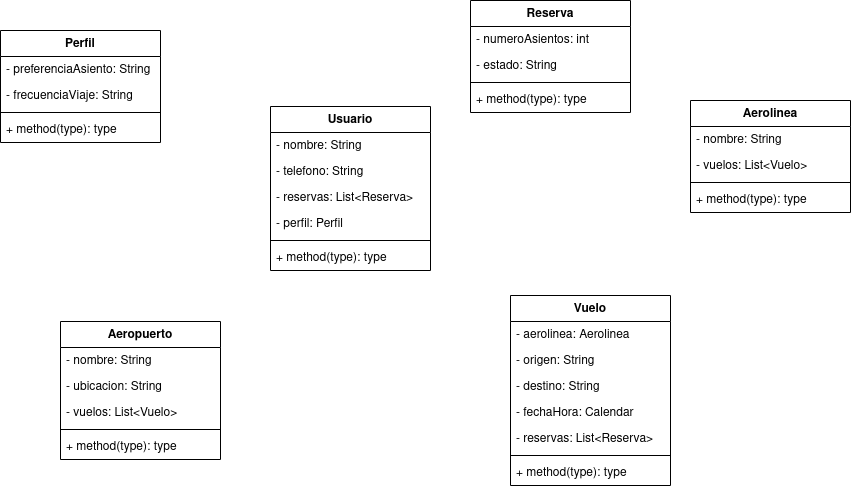

The diagram above was exported from draw.io. Its source (the exported page's mxGraphModel, read from the mxfile embedded in the PNG):
<mxGraphModel dx="1434" dy="795" grid="1" gridSize="10" guides="1" tooltips="1" connect="1" arrows="1" fold="1" page="1" pageScale="1" pageWidth="827" pageHeight="1169" math="0" shadow="0">
  <root>
    <mxCell id="0" />
    <mxCell id="1" parent="0" />
    <mxCell id="JgH81l5lVDsVmCu-ICZe-13" value="Usuario" style="swimlane;fontStyle=1;align=center;verticalAlign=top;childLayout=stackLayout;horizontal=1;startSize=26;horizontalStack=0;resizeParent=1;resizeParentMax=0;resizeLast=0;collapsible=1;marginBottom=0;whiteSpace=wrap;html=1;" vertex="1" parent="1">
      <mxGeometry x="290" y="396" width="160" height="164" as="geometry" />
    </mxCell>
    <mxCell id="JgH81l5lVDsVmCu-ICZe-14" value="- nombre: String" style="text;strokeColor=none;fillColor=none;align=left;verticalAlign=top;spacingLeft=4;spacingRight=4;overflow=hidden;rotatable=0;points=[[0,0.5],[1,0.5]];portConstraint=eastwest;whiteSpace=wrap;html=1;" vertex="1" parent="JgH81l5lVDsVmCu-ICZe-13">
      <mxGeometry y="26" width="160" height="26" as="geometry" />
    </mxCell>
    <mxCell id="JgH81l5lVDsVmCu-ICZe-46" value="- telefono: String" style="text;strokeColor=none;fillColor=none;align=left;verticalAlign=top;spacingLeft=4;spacingRight=4;overflow=hidden;rotatable=0;points=[[0,0.5],[1,0.5]];portConstraint=eastwest;whiteSpace=wrap;html=1;" vertex="1" parent="JgH81l5lVDsVmCu-ICZe-13">
      <mxGeometry y="52" width="160" height="26" as="geometry" />
    </mxCell>
    <mxCell id="JgH81l5lVDsVmCu-ICZe-47" value="- reservas: List&amp;lt;Reserva&amp;gt;" style="text;strokeColor=none;fillColor=none;align=left;verticalAlign=top;spacingLeft=4;spacingRight=4;overflow=hidden;rotatable=0;points=[[0,0.5],[1,0.5]];portConstraint=eastwest;whiteSpace=wrap;html=1;" vertex="1" parent="JgH81l5lVDsVmCu-ICZe-13">
      <mxGeometry y="78" width="160" height="26" as="geometry" />
    </mxCell>
    <mxCell id="JgH81l5lVDsVmCu-ICZe-76" value="- perfil: Perfil" style="text;strokeColor=none;fillColor=none;align=left;verticalAlign=top;spacingLeft=4;spacingRight=4;overflow=hidden;rotatable=0;points=[[0,0.5],[1,0.5]];portConstraint=eastwest;whiteSpace=wrap;html=1;" vertex="1" parent="JgH81l5lVDsVmCu-ICZe-13">
      <mxGeometry y="104" width="160" height="26" as="geometry" />
    </mxCell>
    <mxCell id="JgH81l5lVDsVmCu-ICZe-15" value="" style="line;strokeWidth=1;fillColor=none;align=left;verticalAlign=middle;spacingTop=-1;spacingLeft=3;spacingRight=3;rotatable=0;labelPosition=right;points=[];portConstraint=eastwest;strokeColor=inherit;" vertex="1" parent="JgH81l5lVDsVmCu-ICZe-13">
      <mxGeometry y="130" width="160" height="8" as="geometry" />
    </mxCell>
    <mxCell id="JgH81l5lVDsVmCu-ICZe-16" value="+ method(type): type" style="text;strokeColor=none;fillColor=none;align=left;verticalAlign=top;spacingLeft=4;spacingRight=4;overflow=hidden;rotatable=0;points=[[0,0.5],[1,0.5]];portConstraint=eastwest;whiteSpace=wrap;html=1;" vertex="1" parent="JgH81l5lVDsVmCu-ICZe-13">
      <mxGeometry y="138" width="160" height="26" as="geometry" />
    </mxCell>
    <mxCell id="JgH81l5lVDsVmCu-ICZe-48" value="Reserva" style="swimlane;fontStyle=1;align=center;verticalAlign=top;childLayout=stackLayout;horizontal=1;startSize=26;horizontalStack=0;resizeParent=1;resizeParentMax=0;resizeLast=0;collapsible=1;marginBottom=0;whiteSpace=wrap;html=1;" vertex="1" parent="1">
      <mxGeometry x="490" y="290" width="160" height="112" as="geometry" />
    </mxCell>
    <mxCell id="JgH81l5lVDsVmCu-ICZe-49" value="- numeroAsientos: int" style="text;strokeColor=none;fillColor=none;align=left;verticalAlign=top;spacingLeft=4;spacingRight=4;overflow=hidden;rotatable=0;points=[[0,0.5],[1,0.5]];portConstraint=eastwest;whiteSpace=wrap;html=1;" vertex="1" parent="JgH81l5lVDsVmCu-ICZe-48">
      <mxGeometry y="26" width="160" height="26" as="geometry" />
    </mxCell>
    <mxCell id="JgH81l5lVDsVmCu-ICZe-52" value="- estado: String" style="text;strokeColor=none;fillColor=none;align=left;verticalAlign=top;spacingLeft=4;spacingRight=4;overflow=hidden;rotatable=0;points=[[0,0.5],[1,0.5]];portConstraint=eastwest;whiteSpace=wrap;html=1;" vertex="1" parent="JgH81l5lVDsVmCu-ICZe-48">
      <mxGeometry y="52" width="160" height="26" as="geometry" />
    </mxCell>
    <mxCell id="JgH81l5lVDsVmCu-ICZe-50" value="" style="line;strokeWidth=1;fillColor=none;align=left;verticalAlign=middle;spacingTop=-1;spacingLeft=3;spacingRight=3;rotatable=0;labelPosition=right;points=[];portConstraint=eastwest;strokeColor=inherit;" vertex="1" parent="JgH81l5lVDsVmCu-ICZe-48">
      <mxGeometry y="78" width="160" height="8" as="geometry" />
    </mxCell>
    <mxCell id="JgH81l5lVDsVmCu-ICZe-51" value="+ method(type): type" style="text;strokeColor=none;fillColor=none;align=left;verticalAlign=top;spacingLeft=4;spacingRight=4;overflow=hidden;rotatable=0;points=[[0,0.5],[1,0.5]];portConstraint=eastwest;whiteSpace=wrap;html=1;" vertex="1" parent="JgH81l5lVDsVmCu-ICZe-48">
      <mxGeometry y="86" width="160" height="26" as="geometry" />
    </mxCell>
    <mxCell id="JgH81l5lVDsVmCu-ICZe-53" value="Vuelo" style="swimlane;fontStyle=1;align=center;verticalAlign=top;childLayout=stackLayout;horizontal=1;startSize=26;horizontalStack=0;resizeParent=1;resizeParentMax=0;resizeLast=0;collapsible=1;marginBottom=0;whiteSpace=wrap;html=1;" vertex="1" parent="1">
      <mxGeometry x="530" y="585" width="160" height="190" as="geometry" />
    </mxCell>
    <mxCell id="JgH81l5lVDsVmCu-ICZe-54" value="- aerolinea: Aerolinea" style="text;strokeColor=none;fillColor=none;align=left;verticalAlign=top;spacingLeft=4;spacingRight=4;overflow=hidden;rotatable=0;points=[[0,0.5],[1,0.5]];portConstraint=eastwest;whiteSpace=wrap;html=1;" vertex="1" parent="JgH81l5lVDsVmCu-ICZe-53">
      <mxGeometry y="26" width="160" height="26" as="geometry" />
    </mxCell>
    <mxCell id="JgH81l5lVDsVmCu-ICZe-57" value="- origen: String" style="text;strokeColor=none;fillColor=none;align=left;verticalAlign=top;spacingLeft=4;spacingRight=4;overflow=hidden;rotatable=0;points=[[0,0.5],[1,0.5]];portConstraint=eastwest;whiteSpace=wrap;html=1;" vertex="1" parent="JgH81l5lVDsVmCu-ICZe-53">
      <mxGeometry y="52" width="160" height="26" as="geometry" />
    </mxCell>
    <mxCell id="JgH81l5lVDsVmCu-ICZe-59" value="- destino: String" style="text;strokeColor=none;fillColor=none;align=left;verticalAlign=top;spacingLeft=4;spacingRight=4;overflow=hidden;rotatable=0;points=[[0,0.5],[1,0.5]];portConstraint=eastwest;whiteSpace=wrap;html=1;" vertex="1" parent="JgH81l5lVDsVmCu-ICZe-53">
      <mxGeometry y="78" width="160" height="26" as="geometry" />
    </mxCell>
    <mxCell id="JgH81l5lVDsVmCu-ICZe-60" value="- fechaHora: Calendar" style="text;strokeColor=none;fillColor=none;align=left;verticalAlign=top;spacingLeft=4;spacingRight=4;overflow=hidden;rotatable=0;points=[[0,0.5],[1,0.5]];portConstraint=eastwest;whiteSpace=wrap;html=1;" vertex="1" parent="JgH81l5lVDsVmCu-ICZe-53">
      <mxGeometry y="104" width="160" height="26" as="geometry" />
    </mxCell>
    <mxCell id="JgH81l5lVDsVmCu-ICZe-79" value="- reservas: List&amp;lt;Reserva&amp;gt;" style="text;strokeColor=none;fillColor=none;align=left;verticalAlign=top;spacingLeft=4;spacingRight=4;overflow=hidden;rotatable=0;points=[[0,0.5],[1,0.5]];portConstraint=eastwest;whiteSpace=wrap;html=1;" vertex="1" parent="JgH81l5lVDsVmCu-ICZe-53">
      <mxGeometry y="130" width="160" height="26" as="geometry" />
    </mxCell>
    <mxCell id="JgH81l5lVDsVmCu-ICZe-55" value="" style="line;strokeWidth=1;fillColor=none;align=left;verticalAlign=middle;spacingTop=-1;spacingLeft=3;spacingRight=3;rotatable=0;labelPosition=right;points=[];portConstraint=eastwest;strokeColor=inherit;" vertex="1" parent="JgH81l5lVDsVmCu-ICZe-53">
      <mxGeometry y="156" width="160" height="8" as="geometry" />
    </mxCell>
    <mxCell id="JgH81l5lVDsVmCu-ICZe-56" value="+ method(type): type" style="text;strokeColor=none;fillColor=none;align=left;verticalAlign=top;spacingLeft=4;spacingRight=4;overflow=hidden;rotatable=0;points=[[0,0.5],[1,0.5]];portConstraint=eastwest;whiteSpace=wrap;html=1;" vertex="1" parent="JgH81l5lVDsVmCu-ICZe-53">
      <mxGeometry y="164" width="160" height="26" as="geometry" />
    </mxCell>
    <mxCell id="JgH81l5lVDsVmCu-ICZe-61" value="Aerolinea" style="swimlane;fontStyle=1;align=center;verticalAlign=top;childLayout=stackLayout;horizontal=1;startSize=26;horizontalStack=0;resizeParent=1;resizeParentMax=0;resizeLast=0;collapsible=1;marginBottom=0;whiteSpace=wrap;html=1;" vertex="1" parent="1">
      <mxGeometry x="710" y="390" width="160" height="112" as="geometry" />
    </mxCell>
    <mxCell id="JgH81l5lVDsVmCu-ICZe-62" value="- nombre: String" style="text;strokeColor=none;fillColor=none;align=left;verticalAlign=top;spacingLeft=4;spacingRight=4;overflow=hidden;rotatable=0;points=[[0,0.5],[1,0.5]];portConstraint=eastwest;whiteSpace=wrap;html=1;" vertex="1" parent="JgH81l5lVDsVmCu-ICZe-61">
      <mxGeometry y="26" width="160" height="26" as="geometry" />
    </mxCell>
    <mxCell id="JgH81l5lVDsVmCu-ICZe-65" value="- vuelos: List&amp;lt;Vuelo&amp;gt;" style="text;strokeColor=none;fillColor=none;align=left;verticalAlign=top;spacingLeft=4;spacingRight=4;overflow=hidden;rotatable=0;points=[[0,0.5],[1,0.5]];portConstraint=eastwest;whiteSpace=wrap;html=1;" vertex="1" parent="JgH81l5lVDsVmCu-ICZe-61">
      <mxGeometry y="52" width="160" height="26" as="geometry" />
    </mxCell>
    <mxCell id="JgH81l5lVDsVmCu-ICZe-63" value="" style="line;strokeWidth=1;fillColor=none;align=left;verticalAlign=middle;spacingTop=-1;spacingLeft=3;spacingRight=3;rotatable=0;labelPosition=right;points=[];portConstraint=eastwest;strokeColor=inherit;" vertex="1" parent="JgH81l5lVDsVmCu-ICZe-61">
      <mxGeometry y="78" width="160" height="8" as="geometry" />
    </mxCell>
    <mxCell id="JgH81l5lVDsVmCu-ICZe-64" value="+ method(type): type" style="text;strokeColor=none;fillColor=none;align=left;verticalAlign=top;spacingLeft=4;spacingRight=4;overflow=hidden;rotatable=0;points=[[0,0.5],[1,0.5]];portConstraint=eastwest;whiteSpace=wrap;html=1;" vertex="1" parent="JgH81l5lVDsVmCu-ICZe-61">
      <mxGeometry y="86" width="160" height="26" as="geometry" />
    </mxCell>
    <mxCell id="JgH81l5lVDsVmCu-ICZe-66" value="Aeropuerto" style="swimlane;fontStyle=1;align=center;verticalAlign=top;childLayout=stackLayout;horizontal=1;startSize=26;horizontalStack=0;resizeParent=1;resizeParentMax=0;resizeLast=0;collapsible=1;marginBottom=0;whiteSpace=wrap;html=1;" vertex="1" parent="1">
      <mxGeometry x="80" y="611" width="160" height="138" as="geometry" />
    </mxCell>
    <mxCell id="JgH81l5lVDsVmCu-ICZe-67" value="- nombre: String" style="text;strokeColor=none;fillColor=none;align=left;verticalAlign=top;spacingLeft=4;spacingRight=4;overflow=hidden;rotatable=0;points=[[0,0.5],[1,0.5]];portConstraint=eastwest;whiteSpace=wrap;html=1;" vertex="1" parent="JgH81l5lVDsVmCu-ICZe-66">
      <mxGeometry y="26" width="160" height="26" as="geometry" />
    </mxCell>
    <mxCell id="JgH81l5lVDsVmCu-ICZe-70" value="- ubicacion: String" style="text;strokeColor=none;fillColor=none;align=left;verticalAlign=top;spacingLeft=4;spacingRight=4;overflow=hidden;rotatable=0;points=[[0,0.5],[1,0.5]];portConstraint=eastwest;whiteSpace=wrap;html=1;" vertex="1" parent="JgH81l5lVDsVmCu-ICZe-66">
      <mxGeometry y="52" width="160" height="26" as="geometry" />
    </mxCell>
    <mxCell id="JgH81l5lVDsVmCu-ICZe-71" value="- vuelos: List&amp;lt;Vuelo&amp;gt;" style="text;strokeColor=none;fillColor=none;align=left;verticalAlign=top;spacingLeft=4;spacingRight=4;overflow=hidden;rotatable=0;points=[[0,0.5],[1,0.5]];portConstraint=eastwest;whiteSpace=wrap;html=1;" vertex="1" parent="JgH81l5lVDsVmCu-ICZe-66">
      <mxGeometry y="78" width="160" height="26" as="geometry" />
    </mxCell>
    <mxCell id="JgH81l5lVDsVmCu-ICZe-68" value="" style="line;strokeWidth=1;fillColor=none;align=left;verticalAlign=middle;spacingTop=-1;spacingLeft=3;spacingRight=3;rotatable=0;labelPosition=right;points=[];portConstraint=eastwest;strokeColor=inherit;" vertex="1" parent="JgH81l5lVDsVmCu-ICZe-66">
      <mxGeometry y="104" width="160" height="8" as="geometry" />
    </mxCell>
    <mxCell id="JgH81l5lVDsVmCu-ICZe-69" value="+ method(type): type" style="text;strokeColor=none;fillColor=none;align=left;verticalAlign=top;spacingLeft=4;spacingRight=4;overflow=hidden;rotatable=0;points=[[0,0.5],[1,0.5]];portConstraint=eastwest;whiteSpace=wrap;html=1;" vertex="1" parent="JgH81l5lVDsVmCu-ICZe-66">
      <mxGeometry y="112" width="160" height="26" as="geometry" />
    </mxCell>
    <mxCell id="JgH81l5lVDsVmCu-ICZe-72" value="Perfil" style="swimlane;fontStyle=1;align=center;verticalAlign=top;childLayout=stackLayout;horizontal=1;startSize=26;horizontalStack=0;resizeParent=1;resizeParentMax=0;resizeLast=0;collapsible=1;marginBottom=0;whiteSpace=wrap;html=1;" vertex="1" parent="1">
      <mxGeometry x="20" y="320" width="160" height="112" as="geometry" />
    </mxCell>
    <mxCell id="JgH81l5lVDsVmCu-ICZe-73" value="- preferenciaAsiento: String" style="text;strokeColor=none;fillColor=none;align=left;verticalAlign=top;spacingLeft=4;spacingRight=4;overflow=hidden;rotatable=0;points=[[0,0.5],[1,0.5]];portConstraint=eastwest;whiteSpace=wrap;html=1;" vertex="1" parent="JgH81l5lVDsVmCu-ICZe-72">
      <mxGeometry y="26" width="160" height="26" as="geometry" />
    </mxCell>
    <mxCell id="JgH81l5lVDsVmCu-ICZe-77" value="- frecuenciaViaje: String" style="text;strokeColor=none;fillColor=none;align=left;verticalAlign=top;spacingLeft=4;spacingRight=4;overflow=hidden;rotatable=0;points=[[0,0.5],[1,0.5]];portConstraint=eastwest;whiteSpace=wrap;html=1;" vertex="1" parent="JgH81l5lVDsVmCu-ICZe-72">
      <mxGeometry y="52" width="160" height="26" as="geometry" />
    </mxCell>
    <mxCell id="JgH81l5lVDsVmCu-ICZe-74" value="" style="line;strokeWidth=1;fillColor=none;align=left;verticalAlign=middle;spacingTop=-1;spacingLeft=3;spacingRight=3;rotatable=0;labelPosition=right;points=[];portConstraint=eastwest;strokeColor=inherit;" vertex="1" parent="JgH81l5lVDsVmCu-ICZe-72">
      <mxGeometry y="78" width="160" height="8" as="geometry" />
    </mxCell>
    <mxCell id="JgH81l5lVDsVmCu-ICZe-75" value="+ method(type): type" style="text;strokeColor=none;fillColor=none;align=left;verticalAlign=top;spacingLeft=4;spacingRight=4;overflow=hidden;rotatable=0;points=[[0,0.5],[1,0.5]];portConstraint=eastwest;whiteSpace=wrap;html=1;" vertex="1" parent="JgH81l5lVDsVmCu-ICZe-72">
      <mxGeometry y="86" width="160" height="26" as="geometry" />
    </mxCell>
  </root>
</mxGraphModel>